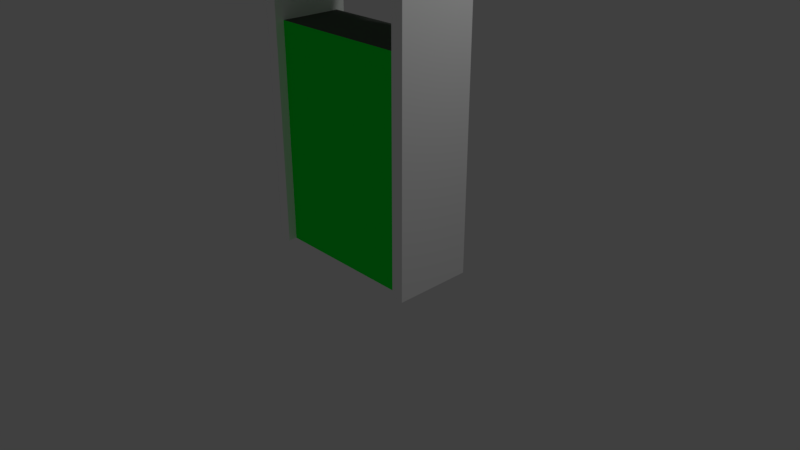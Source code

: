 # Source: petrolStation.blend  (saved by Blender 2.79.0; exported with 4.5.12 LTS)
import bpy
from mathutils import Matrix  # noqa: F401  (used for matrix-valued properties, if any)

bpy.ops.wm.read_factory_settings(use_empty=True)
scene = bpy.context.scene
scene.name = 'Scene'

# ---- collections
col_collection_1 = bpy.data.collections.new('Collection 1'); scene.collection.children.link(col_collection_1)

# ---- materials (node trees are filled in below, after node groups)
mat_petrolbody1 = bpy.data.materials.new('PetrolBody1')
mat_petrolbody1.alpha_threshold = 0.0
mat_petrolbody1.use_transparent_shadow = False
mat_petrolbody1.diffuse_color = (0.0, 1.0, 0.04378, 1.0)
mat_petrolbody1.roughness = 0.5
mat_petrolbody1.line_color = (0.0, 0.0, 0.0, 1.0)
mat_petrolbody2 = bpy.data.materials.new('PetrolBody2')
mat_petrolbody2.alpha_threshold = 0.0
mat_petrolbody2.use_transparent_shadow = False
mat_petrolbody2.diffuse_color = (1.0, 1.0, 1.0, 1.0)
mat_petrolbody2.roughness = 0.5
mat_detailpanel = bpy.data.materials.new('DetailPanel')
mat_detailpanel.alpha_threshold = 0.0
mat_detailpanel.use_transparent_shadow = False
mat_detailpanel.diffuse_color = (0.1193, 0.1193, 0.1193, 1.0)
mat_detailpanel.roughness = 0.5

# ---- material node trees

# ---- world
world_world = bpy.data.worlds.new('World'); scene.world = world_world
world_world.color = (0.05088, 0.05088, 0.05088)
world_world.use_sun_shadow = False
world_world.sun_shadow_jitter_overblur = 0.0
world_world.cycles.sampling_method = 'MANUAL'

# ---- cameras
cam_camera = bpy.data.cameras.new('Camera')
cam_camera.clip_end = 100.0
cam_camera.lens = 35.0
cam_camera.sensor_width = 32.0
cam_camera.sensor_height = 18.0
cam_camera.ortho_scale = 7.314
cam_camera.dof.focus_distance = 0.0
cam_camera.dof.aperture_fstop = 128.0

# ---- lights
light_lamp = bpy.data.lights.new('Lamp', 'POINT')
light_lamp.transmission_factor = 0.0
light_lamp.cutoff_distance = 30.0
light_lamp.energy = 100.0
light_lamp.shadow_buffer_clip_start = 1.001
light_lamp.shadow_soft_size = 0.1
light_lamp.shadow_maximum_resolution = 0.006
light_lamp.use_absolute_resolution = True

# ---- meshes
me_cube = bpy.data.meshes.new('Cube')
me_cube.from_pydata([(-1.0, -1.0, -1.0), (-1.0, 1.0, -1.0), (-1.0, -1.0, 1.9), (-1.0, 1.0, 1.9), (1.788e-07, 1.0, -1.0), (0.0, -1.0, -1.0), (2.384e-07, 1.0, 1.9), (-5.364e-07, -1.0, 1.9), (-1.0, -1.277, -1.0), (-1.0, 1.277, -1.0), (-1.0, -1.277, 3.163), (-1.0, 1.277, 3.163), (-1.161, -1.277, -1.0), (-1.161, 1.277, -1.0), (-1.161, -1.277, 3.163), (-1.161, 1.277, 3.163), (0.0, -1.277, 3.163), (0.0, 1.277, 3.163), (0.0, -1.277, 3.414), (0.0, 1.277, 3.414), (-1.461, -1.277, 3.163), (-1.461, 1.277, 3.163), (-1.461, -1.277, 3.414), (-1.461, 1.277, 3.414), (-1.161, 1.586, 3.163), (-1.0, 1.586, 3.163), (-1.161, -1.586, 3.163), (-1.0, -1.586, 3.163), (-1.161, 1.586, 3.414), (-1.0, 1.586, 3.414), (-1.161, -1.586, 3.414), (-1.0, -1.586, 3.414), (0.0, -1.586, 3.163), (0.0, -1.586, 3.414), (0.0, 1.586, 3.414), (0.0, 1.586, 3.163), (-1.461, -1.586, 3.414), (-1.461, -1.586, 3.163), (-1.461, 1.586, 3.163), (-1.461, 1.586, 3.414), (-1.0, 1.277, 1.9), (-1.0, -1.277, 1.9), (-1.0, 1.0, 1.175), (0.0, 1.0, 1.175), (-1.0, 1.277, 1.175), (0.0, 1.0, -0.8913), (-1.0, 1.0, -0.8913), (-1.0, 1.277, 1.175), (0.0, 1.277, 1.175), (-1.0, 1.0, -0.8913), (-1.0, 1.277, -0.8913), (-1.0, 1.277, -0.8913), (0.0, 1.277, -0.8913)], [], [(4, 5, 0, 1), (6, 3, 2, 7), (5, 7, 2, 0), (42, 43, 48, 47), (11, 40, 44, 50, 9, 13, 15), (1, 0, 8, 9), (12, 14, 15, 13), (9, 8, 12, 13), (8, 41, 10, 14, 12), (16, 17, 19, 18), (11, 15, 24, 25), (16, 18, 33, 32), (26, 27, 32, 33, 31, 30, 36, 37), (25, 24, 38, 39, 28, 29, 34, 35), (19, 17, 35, 34), (15, 14, 26, 37, 20, 21, 38, 24), (14, 10, 27, 26), (21, 20, 37, 36, 22, 23, 39, 38), (10, 11, 25, 35, 17, 16, 32, 27), (23, 22, 36, 30, 31, 33, 18, 19, 34, 29, 28, 39), (49, 1, 9, 50), (2, 41, 8, 0), (3, 40, 11, 10, 41, 2), (3, 42, 44, 40), (6, 43, 42, 3), (52, 45, 46, 51), (4, 1, 46, 45), (49, 42, 47, 51), (1, 49, 51, 46), (48, 52, 51, 47), (42, 49, 50, 44)])
me_cube.polygons.foreach_set('material_index', [0, 2, 0, 0, 1, 1, 1, 1, 1, 1, 0, 1, 0, 0, 1, 0, 0, 0, 0, 0, 1, 1, 1, 1, 2, 0, 0, 1, 1, 0, 1])
me_cube.materials.append(mat_petrolbody1)
me_cube.materials.append(mat_petrolbody2)
me_cube.materials.append(mat_detailpanel)
me_cube.use_remesh_preserve_volume = False
me_cube.use_remesh_preserve_attributes = False
me_cube.use_mirror_vertex_groups = False
me_cube.update()

# ---- objects
ob_cube = bpy.data.objects.new('Cube', me_cube)
ob_lamp = bpy.data.objects.new('Lamp', light_lamp)
ob_camera = bpy.data.objects.new('Camera', cam_camera)

# ---- transforms, parenting, visibility, modifiers, constraints
ob_cube.location = (0.0, 0.0, 1.0)
ob_cube.scale = (1.0, 0.4075, 1.0)
ob_cube.lock_rotations_4d = False
ob_cube.empty_display_type = 'ARROWS'
ob_cube.lineart.crease_threshold = 0.0
_m = ob_cube.modifiers.new('Mirror', 'MIRROR')
_m.use_clip = True
ob_lamp.location = (4.076, 1.005, 5.904)
ob_lamp.rotation_euler = (0.6503, 0.05522, 1.866)
ob_lamp.lock_rotations_4d = False
ob_lamp.empty_display_type = 'ARROWS'
ob_lamp.color = (0.0, 0.0, 0.0, 0.0)
ob_lamp.lineart.crease_threshold = 0.0
ob_camera.location = (7.481, -6.508, 5.344)
ob_camera.rotation_euler = (1.109, 0.0, 0.8149)
ob_camera.lock_rotations_4d = False
ob_camera.empty_display_type = 'ARROWS'
ob_camera.color = (0.0, 0.0, 0.0, 0.0)
ob_camera.display_type = 'WIRE'
ob_camera.lineart.crease_threshold = 0.0

# ---- collection membership
col_collection_1.objects.link(ob_cube)
col_collection_1.objects.link(ob_lamp)
col_collection_1.objects.link(ob_camera)

# ---- scene / render settings (as saved in the file)
scene.camera = ob_camera
scene.frame_start = 1; scene.frame_end = 250; scene.frame_set(193)
scene.render.engine = 'BLENDER_EEVEE_NEXT'
scene.render.resolution_percentage = 50
scene.render.dither_intensity = 0.0
scene.cycles.use_denoising = False
scene.cycles.samples = 128
scene.cycles.sampling_pattern = 'TABULATED_SOBOL'
scene.cycles.use_adaptive_sampling = False
scene.cycles.use_light_tree = False
scene.cycles.blur_glossy = 0.0
scene.cycles.sample_clamp_indirect = 0.0
scene.view_settings.view_transform = 'Standard'
bpy.context.view_layer.update()
